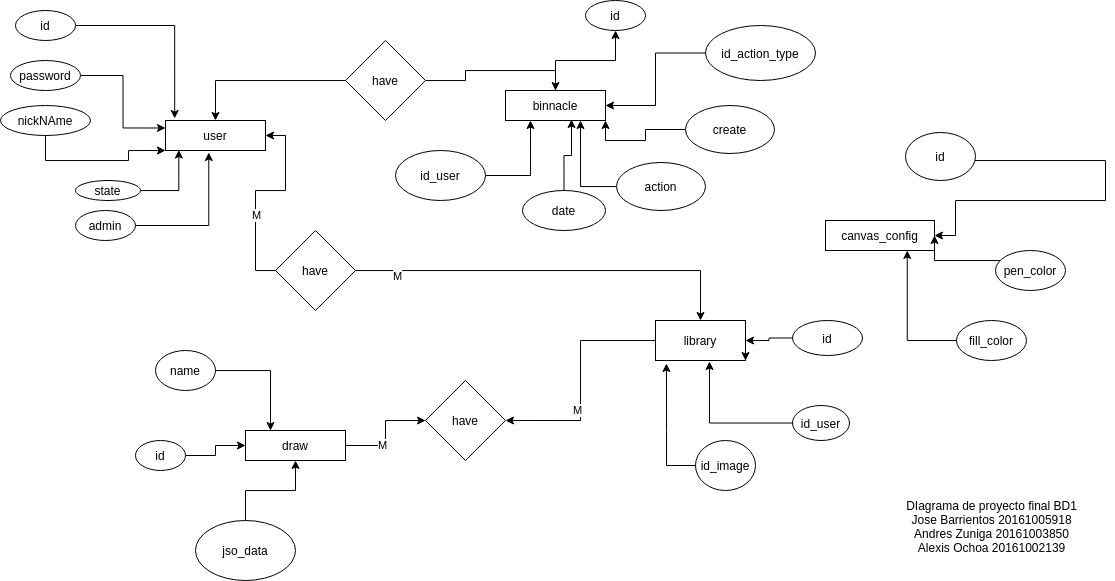

The diagram above was exported from draw.io. Its source (the exported page's mxGraphModel, read from the mxfile embedded in the PNG):
<mxGraphModel dx="1212" dy="593" grid="1" gridSize="10" guides="1" tooltips="1" connect="1" arrows="1" fold="1" page="1" pageScale="1" pageWidth="827" pageHeight="1169" math="0" shadow="0">
  <root>
    <mxCell id="0" />
    <mxCell id="1" parent="0" />
    <mxCell id="8AV6zm6qLnXXIOrT7VNe-1" value="user" style="rounded=0;whiteSpace=wrap;html=1;" parent="1" vertex="1">
      <mxGeometry x="200" y="130" width="100" height="30" as="geometry" />
    </mxCell>
    <mxCell id="8AV6zm6qLnXXIOrT7VNe-30" style="edgeStyle=orthogonalEdgeStyle;rounded=0;orthogonalLoop=1;jettySize=auto;html=1;" parent="1" source="8AV6zm6qLnXXIOrT7VNe-2" target="8AV6zm6qLnXXIOrT7VNe-28" edge="1">
      <mxGeometry relative="1" as="geometry" />
    </mxCell>
    <mxCell id="8AV6zm6qLnXXIOrT7VNe-2" value="binnacle" style="rounded=0;whiteSpace=wrap;html=1;" parent="1" vertex="1">
      <mxGeometry x="540" y="100" width="100" height="30" as="geometry" />
    </mxCell>
    <mxCell id="8AV6zm6qLnXXIOrT7VNe-37" style="edgeStyle=orthogonalEdgeStyle;rounded=0;orthogonalLoop=1;jettySize=auto;html=1;" parent="1" source="8AV6zm6qLnXXIOrT7VNe-3" target="8AV6zm6qLnXXIOrT7VNe-35" edge="1">
      <mxGeometry relative="1" as="geometry" />
    </mxCell>
    <mxCell id="8AV6zm6qLnXXIOrT7VNe-38" value="M" style="edgeLabel;html=1;align=center;verticalAlign=middle;resizable=0;points=[];" parent="8AV6zm6qLnXXIOrT7VNe-37" vertex="1" connectable="0">
      <mxGeometry x="-0.3143" y="1" relative="1" as="geometry">
        <mxPoint as="offset" />
      </mxGeometry>
    </mxCell>
    <mxCell id="8AV6zm6qLnXXIOrT7VNe-3" value="draw" style="rounded=0;whiteSpace=wrap;html=1;" parent="1" vertex="1">
      <mxGeometry x="280" y="440" width="100" height="30" as="geometry" />
    </mxCell>
    <mxCell id="8AV6zm6qLnXXIOrT7VNe-7" style="edgeStyle=orthogonalEdgeStyle;rounded=0;orthogonalLoop=1;jettySize=auto;html=1;entryX=0.092;entryY=-0.067;entryDx=0;entryDy=0;entryPerimeter=0;" parent="1" source="8AV6zm6qLnXXIOrT7VNe-4" target="8AV6zm6qLnXXIOrT7VNe-1" edge="1">
      <mxGeometry relative="1" as="geometry" />
    </mxCell>
    <mxCell id="8AV6zm6qLnXXIOrT7VNe-4" value="id" style="ellipse;whiteSpace=wrap;html=1;" parent="1" vertex="1">
      <mxGeometry x="50" y="20" width="60" height="30" as="geometry" />
    </mxCell>
    <mxCell id="8AV6zm6qLnXXIOrT7VNe-8" style="edgeStyle=orthogonalEdgeStyle;rounded=0;orthogonalLoop=1;jettySize=auto;html=1;entryX=0;entryY=0.25;entryDx=0;entryDy=0;" parent="1" source="8AV6zm6qLnXXIOrT7VNe-5" target="8AV6zm6qLnXXIOrT7VNe-1" edge="1">
      <mxGeometry relative="1" as="geometry" />
    </mxCell>
    <mxCell id="8AV6zm6qLnXXIOrT7VNe-5" value="password" style="ellipse;whiteSpace=wrap;html=1;" parent="1" vertex="1">
      <mxGeometry x="45" y="70" width="70" height="30" as="geometry" />
    </mxCell>
    <mxCell id="8AV6zm6qLnXXIOrT7VNe-9" style="edgeStyle=orthogonalEdgeStyle;rounded=0;orthogonalLoop=1;jettySize=auto;html=1;" parent="1" source="8AV6zm6qLnXXIOrT7VNe-6" target="8AV6zm6qLnXXIOrT7VNe-1" edge="1">
      <mxGeometry relative="1" as="geometry">
        <Array as="points">
          <mxPoint x="80" y="170" />
          <mxPoint x="163" y="170" />
          <mxPoint x="163" y="160" />
        </Array>
      </mxGeometry>
    </mxCell>
    <mxCell id="8AV6zm6qLnXXIOrT7VNe-6" value="nickNAme" style="ellipse;whiteSpace=wrap;html=1;" parent="1" vertex="1">
      <mxGeometry x="35" y="115" width="90" height="30" as="geometry" />
    </mxCell>
    <mxCell id="8AV6zm6qLnXXIOrT7VNe-12" style="edgeStyle=orthogonalEdgeStyle;rounded=0;orthogonalLoop=1;jettySize=auto;html=1;entryX=0.133;entryY=0.983;entryDx=0;entryDy=0;entryPerimeter=0;" parent="1" source="8AV6zm6qLnXXIOrT7VNe-10" target="8AV6zm6qLnXXIOrT7VNe-1" edge="1">
      <mxGeometry relative="1" as="geometry" />
    </mxCell>
    <mxCell id="8AV6zm6qLnXXIOrT7VNe-10" value="state" style="ellipse;whiteSpace=wrap;html=1;" parent="1" vertex="1">
      <mxGeometry x="110" y="190" width="65" height="20" as="geometry" />
    </mxCell>
    <mxCell id="8AV6zm6qLnXXIOrT7VNe-13" style="edgeStyle=orthogonalEdgeStyle;rounded=0;orthogonalLoop=1;jettySize=auto;html=1;entryX=0.433;entryY=1.067;entryDx=0;entryDy=0;entryPerimeter=0;" parent="1" source="8AV6zm6qLnXXIOrT7VNe-11" target="8AV6zm6qLnXXIOrT7VNe-1" edge="1">
      <mxGeometry relative="1" as="geometry" />
    </mxCell>
    <mxCell id="8AV6zm6qLnXXIOrT7VNe-11" value="admin" style="ellipse;whiteSpace=wrap;html=1;" parent="1" vertex="1">
      <mxGeometry x="110" y="220" width="60" height="30" as="geometry" />
    </mxCell>
    <mxCell id="8AV6zm6qLnXXIOrT7VNe-15" style="edgeStyle=orthogonalEdgeStyle;rounded=0;orthogonalLoop=1;jettySize=auto;html=1;entryX=0;entryY=0.5;entryDx=0;entryDy=0;" parent="1" source="8AV6zm6qLnXXIOrT7VNe-14" target="8AV6zm6qLnXXIOrT7VNe-3" edge="1">
      <mxGeometry relative="1" as="geometry" />
    </mxCell>
    <mxCell id="8AV6zm6qLnXXIOrT7VNe-14" value="id" style="ellipse;whiteSpace=wrap;html=1;" parent="1" vertex="1">
      <mxGeometry x="170" y="450" width="50" height="30" as="geometry" />
    </mxCell>
    <mxCell id="8AV6zm6qLnXXIOrT7VNe-36" style="edgeStyle=orthogonalEdgeStyle;rounded=0;orthogonalLoop=1;jettySize=auto;html=1;entryX=1;entryY=0.5;entryDx=0;entryDy=0;" parent="1" source="8AV6zm6qLnXXIOrT7VNe-17" target="8AV6zm6qLnXXIOrT7VNe-35" edge="1">
      <mxGeometry relative="1" as="geometry" />
    </mxCell>
    <mxCell id="8AV6zm6qLnXXIOrT7VNe-39" value="M" style="edgeLabel;html=1;align=center;verticalAlign=middle;resizable=0;points=[];" parent="8AV6zm6qLnXXIOrT7VNe-36" vertex="1" connectable="0">
      <mxGeometry x="0.2609" y="-4" relative="1" as="geometry">
        <mxPoint as="offset" />
      </mxGeometry>
    </mxCell>
    <mxCell id="8AV6zm6qLnXXIOrT7VNe-17" value="library" style="rounded=0;whiteSpace=wrap;html=1;" parent="1" vertex="1">
      <mxGeometry x="690" y="330" width="90" height="40" as="geometry" />
    </mxCell>
    <mxCell id="8AV6zm6qLnXXIOrT7VNe-23" style="edgeStyle=orthogonalEdgeStyle;rounded=0;orthogonalLoop=1;jettySize=auto;html=1;entryX=0.6;entryY=1.025;entryDx=0;entryDy=0;entryPerimeter=0;" parent="1" source="8AV6zm6qLnXXIOrT7VNe-18" target="8AV6zm6qLnXXIOrT7VNe-17" edge="1">
      <mxGeometry relative="1" as="geometry" />
    </mxCell>
    <mxCell id="8AV6zm6qLnXXIOrT7VNe-18" value="id_user" style="ellipse;whiteSpace=wrap;html=1;" parent="1" vertex="1">
      <mxGeometry x="827" y="415" width="57" height="35" as="geometry" />
    </mxCell>
    <mxCell id="8AV6zm6qLnXXIOrT7VNe-22" style="edgeStyle=orthogonalEdgeStyle;rounded=0;orthogonalLoop=1;jettySize=auto;html=1;entryX=1;entryY=0.5;entryDx=0;entryDy=0;" parent="1" source="8AV6zm6qLnXXIOrT7VNe-19" target="8AV6zm6qLnXXIOrT7VNe-17" edge="1">
      <mxGeometry relative="1" as="geometry" />
    </mxCell>
    <mxCell id="8AV6zm6qLnXXIOrT7VNe-19" value="id" style="ellipse;whiteSpace=wrap;html=1;" parent="1" vertex="1">
      <mxGeometry x="827" y="330" width="70" height="35" as="geometry" />
    </mxCell>
    <mxCell id="8AV6zm6qLnXXIOrT7VNe-21" style="edgeStyle=orthogonalEdgeStyle;rounded=0;orthogonalLoop=1;jettySize=auto;html=1;exitX=1;exitY=0.5;exitDx=0;exitDy=0;entryX=1;entryY=1;entryDx=0;entryDy=0;" parent="1" source="8AV6zm6qLnXXIOrT7VNe-17" target="8AV6zm6qLnXXIOrT7VNe-17" edge="1">
      <mxGeometry relative="1" as="geometry" />
    </mxCell>
    <mxCell id="8AV6zm6qLnXXIOrT7VNe-27" style="edgeStyle=orthogonalEdgeStyle;rounded=0;orthogonalLoop=1;jettySize=auto;html=1;entryX=0.122;entryY=1.075;entryDx=0;entryDy=0;entryPerimeter=0;" parent="1" source="8AV6zm6qLnXXIOrT7VNe-26" target="8AV6zm6qLnXXIOrT7VNe-17" edge="1">
      <mxGeometry relative="1" as="geometry">
        <Array as="points">
          <mxPoint x="701" y="440" />
          <mxPoint x="701" y="440" />
        </Array>
      </mxGeometry>
    </mxCell>
    <mxCell id="8AV6zm6qLnXXIOrT7VNe-26" value="id_image" style="ellipse;whiteSpace=wrap;html=1;" parent="1" vertex="1">
      <mxGeometry x="730" y="450" width="60" height="50" as="geometry" />
    </mxCell>
    <mxCell id="8AV6zm6qLnXXIOrT7VNe-28" value="id" style="ellipse;whiteSpace=wrap;html=1;" parent="1" vertex="1">
      <mxGeometry x="620" y="10" width="60" height="30" as="geometry" />
    </mxCell>
    <mxCell id="8AV6zm6qLnXXIOrT7VNe-32" style="edgeStyle=orthogonalEdgeStyle;rounded=0;orthogonalLoop=1;jettySize=auto;html=1;entryX=0.66;entryY=0.967;entryDx=0;entryDy=0;entryPerimeter=0;" parent="1" source="8AV6zm6qLnXXIOrT7VNe-29" target="8AV6zm6qLnXXIOrT7VNe-2" edge="1">
      <mxGeometry relative="1" as="geometry" />
    </mxCell>
    <mxCell id="8AV6zm6qLnXXIOrT7VNe-29" value="date" style="ellipse;whiteSpace=wrap;html=1;" parent="1" vertex="1">
      <mxGeometry x="557" y="200" width="83" height="40" as="geometry" />
    </mxCell>
    <mxCell id="d7P582iMVn5to7-x1dPW-2" style="edgeStyle=orthogonalEdgeStyle;rounded=0;orthogonalLoop=1;jettySize=auto;html=1;entryX=0.25;entryY=1;entryDx=0;entryDy=0;" edge="1" parent="1" source="8AV6zm6qLnXXIOrT7VNe-33" target="8AV6zm6qLnXXIOrT7VNe-2">
      <mxGeometry relative="1" as="geometry" />
    </mxCell>
    <mxCell id="8AV6zm6qLnXXIOrT7VNe-33" value="id_user" style="ellipse;whiteSpace=wrap;html=1;" parent="1" vertex="1">
      <mxGeometry x="430" y="160" width="90" height="50" as="geometry" />
    </mxCell>
    <mxCell id="8AV6zm6qLnXXIOrT7VNe-35" value="have" style="rhombus;whiteSpace=wrap;html=1;" parent="1" vertex="1">
      <mxGeometry x="460" y="390" width="80" height="80" as="geometry" />
    </mxCell>
    <mxCell id="8AV6zm6qLnXXIOrT7VNe-41" style="edgeStyle=orthogonalEdgeStyle;rounded=0;orthogonalLoop=1;jettySize=auto;html=1;entryX=0.5;entryY=0;entryDx=0;entryDy=0;" parent="1" source="8AV6zm6qLnXXIOrT7VNe-40" target="8AV6zm6qLnXXIOrT7VNe-17" edge="1">
      <mxGeometry relative="1" as="geometry" />
    </mxCell>
    <mxCell id="8AV6zm6qLnXXIOrT7VNe-43" value="M" style="edgeLabel;html=1;align=center;verticalAlign=middle;resizable=0;points=[];" parent="8AV6zm6qLnXXIOrT7VNe-41" vertex="1" connectable="0">
      <mxGeometry x="0.7722" y="-304" relative="1" as="geometry">
        <mxPoint as="offset" />
      </mxGeometry>
    </mxCell>
    <mxCell id="8AV6zm6qLnXXIOrT7VNe-42" style="edgeStyle=orthogonalEdgeStyle;rounded=0;orthogonalLoop=1;jettySize=auto;html=1;entryX=1;entryY=0.5;entryDx=0;entryDy=0;" parent="1" source="8AV6zm6qLnXXIOrT7VNe-40" target="8AV6zm6qLnXXIOrT7VNe-1" edge="1">
      <mxGeometry relative="1" as="geometry" />
    </mxCell>
    <mxCell id="8AV6zm6qLnXXIOrT7VNe-44" value="M" style="edgeLabel;html=1;align=center;verticalAlign=middle;resizable=0;points=[];" parent="8AV6zm6qLnXXIOrT7VNe-42" vertex="1" connectable="0">
      <mxGeometry x="-0.2683" relative="1" as="geometry">
        <mxPoint as="offset" />
      </mxGeometry>
    </mxCell>
    <mxCell id="8AV6zm6qLnXXIOrT7VNe-40" value="have" style="rhombus;whiteSpace=wrap;html=1;" parent="1" vertex="1">
      <mxGeometry x="310" y="240" width="80" height="80" as="geometry" />
    </mxCell>
    <mxCell id="8AV6zm6qLnXXIOrT7VNe-46" style="edgeStyle=orthogonalEdgeStyle;rounded=0;orthogonalLoop=1;jettySize=auto;html=1;entryX=0.5;entryY=0;entryDx=0;entryDy=0;" parent="1" source="8AV6zm6qLnXXIOrT7VNe-45" target="8AV6zm6qLnXXIOrT7VNe-2" edge="1">
      <mxGeometry relative="1" as="geometry" />
    </mxCell>
    <mxCell id="8AV6zm6qLnXXIOrT7VNe-47" style="edgeStyle=orthogonalEdgeStyle;rounded=0;orthogonalLoop=1;jettySize=auto;html=1;entryX=0.5;entryY=0;entryDx=0;entryDy=0;" parent="1" source="8AV6zm6qLnXXIOrT7VNe-45" target="8AV6zm6qLnXXIOrT7VNe-1" edge="1">
      <mxGeometry relative="1" as="geometry" />
    </mxCell>
    <mxCell id="8AV6zm6qLnXXIOrT7VNe-45" value="have" style="rhombus;whiteSpace=wrap;html=1;" parent="1" vertex="1">
      <mxGeometry x="380" y="50" width="80" height="80" as="geometry" />
    </mxCell>
    <mxCell id="sS-rwJOIWBwTzk6wyZ89-4" style="edgeStyle=orthogonalEdgeStyle;rounded=0;orthogonalLoop=1;jettySize=auto;html=1;entryX=1;entryY=0.5;entryDx=0;entryDy=0;" parent="1" source="sS-rwJOIWBwTzk6wyZ89-3" target="8AV6zm6qLnXXIOrT7VNe-2" edge="1">
      <mxGeometry relative="1" as="geometry" />
    </mxCell>
    <mxCell id="sS-rwJOIWBwTzk6wyZ89-3" value="id_action_type" style="ellipse;whiteSpace=wrap;html=1;" parent="1" vertex="1">
      <mxGeometry x="740" y="35" width="110" height="55" as="geometry" />
    </mxCell>
    <mxCell id="d7P582iMVn5to7-x1dPW-3" style="edgeStyle=orthogonalEdgeStyle;rounded=0;orthogonalLoop=1;jettySize=auto;html=1;entryX=0.75;entryY=1;entryDx=0;entryDy=0;" edge="1" parent="1" source="sS-rwJOIWBwTzk6wyZ89-8" target="8AV6zm6qLnXXIOrT7VNe-2">
      <mxGeometry relative="1" as="geometry" />
    </mxCell>
    <mxCell id="sS-rwJOIWBwTzk6wyZ89-8" value="action" style="ellipse;whiteSpace=wrap;html=1;" parent="1" vertex="1">
      <mxGeometry x="651" y="172" width="89" height="48" as="geometry" />
    </mxCell>
    <mxCell id="sS-rwJOIWBwTzk6wyZ89-18" value="DIagrama de proyecto final BD1&lt;br&gt;Jose Barrientos 20161005918&lt;br&gt;Andres Zuniga 20161003850&lt;br&gt;Alexis Ochoa 20161002139&lt;br&gt;" style="text;html=1;align=center;verticalAlign=middle;resizable=0;points=[];autosize=1;" parent="1" vertex="1">
      <mxGeometry x="931" y="506" width="190" height="60" as="geometry" />
    </mxCell>
    <mxCell id="tYAoAl3oxWSl_3r8KVnm-1" value="canvas_config" style="rounded=0;whiteSpace=wrap;html=1;" parent="1" vertex="1">
      <mxGeometry x="860" y="230" width="109" height="30" as="geometry" />
    </mxCell>
    <mxCell id="tYAoAl3oxWSl_3r8KVnm-3" style="edgeStyle=orthogonalEdgeStyle;rounded=0;orthogonalLoop=1;jettySize=auto;html=1;entryX=0.25;entryY=0;entryDx=0;entryDy=0;" parent="1" source="tYAoAl3oxWSl_3r8KVnm-2" target="8AV6zm6qLnXXIOrT7VNe-3" edge="1">
      <mxGeometry relative="1" as="geometry" />
    </mxCell>
    <mxCell id="tYAoAl3oxWSl_3r8KVnm-2" value="name" style="ellipse;whiteSpace=wrap;html=1;" parent="1" vertex="1">
      <mxGeometry x="190" y="360" width="60" height="40" as="geometry" />
    </mxCell>
    <mxCell id="tYAoAl3oxWSl_3r8KVnm-8" style="edgeStyle=orthogonalEdgeStyle;rounded=0;orthogonalLoop=1;jettySize=auto;html=1;" parent="1" source="tYAoAl3oxWSl_3r8KVnm-4" target="tYAoAl3oxWSl_3r8KVnm-1" edge="1">
      <mxGeometry relative="1" as="geometry">
        <Array as="points">
          <mxPoint x="1140" y="170" />
          <mxPoint x="1140" y="210" />
          <mxPoint x="990" y="210" />
          <mxPoint x="990" y="245" />
        </Array>
      </mxGeometry>
    </mxCell>
    <mxCell id="tYAoAl3oxWSl_3r8KVnm-4" value="id" style="ellipse;whiteSpace=wrap;html=1;" parent="1" vertex="1">
      <mxGeometry x="940" y="142" width="70" height="48" as="geometry" />
    </mxCell>
    <mxCell id="tYAoAl3oxWSl_3r8KVnm-9" style="edgeStyle=orthogonalEdgeStyle;rounded=0;orthogonalLoop=1;jettySize=auto;html=1;entryX=1;entryY=0.5;entryDx=0;entryDy=0;" parent="1" source="tYAoAl3oxWSl_3r8KVnm-5" target="tYAoAl3oxWSl_3r8KVnm-1" edge="1">
      <mxGeometry relative="1" as="geometry">
        <Array as="points">
          <mxPoint x="969" y="270" />
        </Array>
      </mxGeometry>
    </mxCell>
    <mxCell id="tYAoAl3oxWSl_3r8KVnm-5" value="pen_color" style="ellipse;whiteSpace=wrap;html=1;" parent="1" vertex="1">
      <mxGeometry x="1030" y="260" width="70" height="40" as="geometry" />
    </mxCell>
    <mxCell id="tYAoAl3oxWSl_3r8KVnm-10" style="edgeStyle=orthogonalEdgeStyle;rounded=0;orthogonalLoop=1;jettySize=auto;html=1;entryX=0.75;entryY=1;entryDx=0;entryDy=0;" parent="1" source="tYAoAl3oxWSl_3r8KVnm-6" target="tYAoAl3oxWSl_3r8KVnm-1" edge="1">
      <mxGeometry relative="1" as="geometry" />
    </mxCell>
    <mxCell id="tYAoAl3oxWSl_3r8KVnm-6" value="fill_color" style="ellipse;whiteSpace=wrap;html=1;" parent="1" vertex="1">
      <mxGeometry x="991" y="330" width="70" height="40" as="geometry" />
    </mxCell>
    <mxCell id="d7P582iMVn5to7-x1dPW-5" style="edgeStyle=orthogonalEdgeStyle;rounded=0;orthogonalLoop=1;jettySize=auto;html=1;entryX=1;entryY=1;entryDx=0;entryDy=0;" edge="1" parent="1" source="d7P582iMVn5to7-x1dPW-4" target="8AV6zm6qLnXXIOrT7VNe-2">
      <mxGeometry relative="1" as="geometry" />
    </mxCell>
    <mxCell id="d7P582iMVn5to7-x1dPW-4" value="create" style="ellipse;whiteSpace=wrap;html=1;" vertex="1" parent="1">
      <mxGeometry x="720" y="115" width="89" height="48" as="geometry" />
    </mxCell>
    <mxCell id="d7P582iMVn5to7-x1dPW-7" style="edgeStyle=orthogonalEdgeStyle;rounded=0;orthogonalLoop=1;jettySize=auto;html=1;" edge="1" parent="1" source="d7P582iMVn5to7-x1dPW-6" target="8AV6zm6qLnXXIOrT7VNe-3">
      <mxGeometry relative="1" as="geometry" />
    </mxCell>
    <mxCell id="d7P582iMVn5to7-x1dPW-6" value="jso_data" style="ellipse;whiteSpace=wrap;html=1;" vertex="1" parent="1">
      <mxGeometry x="230" y="530" width="100" height="60" as="geometry" />
    </mxCell>
  </root>
</mxGraphModel>